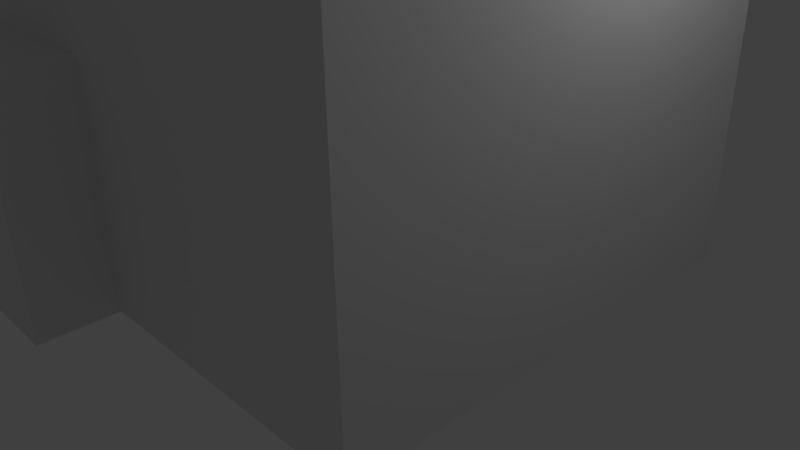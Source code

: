 # Source: old_Giant.blend  (saved by Blender 2.77.0; exported with 4.5.12 LTS)
import bpy
from mathutils import Matrix  # noqa: F401  (used for matrix-valued properties, if any)

bpy.ops.wm.read_factory_settings(use_empty=True)
scene = bpy.context.scene
scene.name = 'Scene'

# ---- collections
col_collection_1 = bpy.data.collections.new('Collection 1'); scene.collection.children.link(col_collection_1)

# ---- materials (node trees are filled in below, after node groups)
mat_material = bpy.data.materials.new('Material')
mat_material.alpha_threshold = 0.0
mat_material.use_transparent_shadow = False
mat_material.roughness = 0.5
mat_material.line_color = (0.0, 0.0, 0.0, 1.0)

# ---- material node trees

# ---- world
world_world = bpy.data.worlds.new('World'); scene.world = world_world
world_world.color = (0.05088, 0.05088, 0.05088)
world_world.use_sun_shadow = False
world_world.sun_shadow_jitter_overblur = 0.0
world_world.cycles.sampling_method = 'NONE'
world_world.cycles.sample_map_resolution = 256

# ---- cameras
cam_camera = bpy.data.cameras.new('Camera')
cam_camera.clip_end = 100.0
cam_camera.lens = 35.0
cam_camera.sensor_width = 32.0
cam_camera.sensor_height = 18.0
cam_camera.ortho_scale = 7.314
cam_camera.dof.focus_distance = 0.0
cam_camera.dof.aperture_fstop = 128.0

# ---- lights
light_lamp = bpy.data.lights.new('Lamp', 'POINT')
light_lamp.transmission_factor = 0.0
light_lamp.cutoff_distance = 30.0
light_lamp.energy = 100.0
light_lamp.shadow_buffer_clip_start = 1.001
light_lamp.shadow_soft_size = 0.1
light_lamp.shadow_maximum_resolution = 0.006
light_lamp.use_absolute_resolution = True
light_lamp.cycles.use_multiple_importance_sampling = False

# ---- meshes
me_cube_002 = bpy.data.meshes.new('Cube.002')
me_cube_002.from_pydata([(-1.0, -1.0, -1.0), (-1.0, -1.0, 1.0), (-1.0, 1.0, -1.0), (-1.0, 1.0, 1.0), (1.0, -1.0, -1.0), (1.0, -1.0, 1.0), (1.0, 1.0, -1.0), (1.0, 1.0, 1.0)], [], [(1, 3, 2, 0), (3, 7, 6, 2), (7, 5, 4, 6), (5, 1, 0, 4), (0, 2, 6, 4), (5, 7, 3, 1)])
_uv = me_cube_002.uv_layers.new(name='UVMap')
_uv.uv.foreach_set('vector', [0.3333, 0.3333, 0.3333, 3.974e-08, 0.6667, 0.0, 0.6667, 0.3333, 3.974e-08, 0.6667, 0.0, 0.3333, 0.3333, 0.3333, 0.3333, 0.6667, 1.291e-07, 0.3333, 0.0, 8.941e-08, 0.3333, 0.0, 0.3333, 0.3333, 0.3333, 0.3333, 0.6667, 0.3333, 0.6667, 0.6667, 0.3333, 0.6667, 1.0, 0.0, 1.0, 0.3333, 0.6667, 0.3333, 0.6667, 2.98e-08, 0.0, 0.6667, 0.3333, 0.6667, 0.3333, 1.0, 4.967e-08, 1.0])
me_cube_002.use_remesh_preserve_volume = False
me_cube_002.use_remesh_preserve_attributes = False
me_cube_002.use_mirror_vertex_groups = False
me_cube_002.update()
me_cube_001 = bpy.data.meshes.new('Cube.001')
me_cube_001.from_pydata([(-1.0, -1.0, -1.0), (-1.0, -1.0, 1.0), (-1.0, 1.0, -1.0), (-1.0, 1.0, 1.0), (1.0, -1.0, -1.0), (1.0, -1.0, 1.0), (1.0, 1.0, -1.0), (1.0, 1.0, 1.0)], [], [(1, 3, 2, 0), (3, 7, 6, 2), (7, 5, 4, 6), (5, 1, 0, 4), (0, 2, 6, 4), (5, 7, 3, 1)])
me_cube_001.use_remesh_preserve_volume = False
me_cube_001.use_remesh_preserve_attributes = False
me_cube_001.use_mirror_vertex_groups = False
me_cube_001.update()
me_cube = bpy.data.meshes.new('Cube')
me_cube.from_pydata([(1.0, 1.0, -1.0), (1.0, -1.0, -1.0), (-1.0, -1.0, -1.0), (-1.0, 1.0, -1.0), (1.0, 1.0, 1.0), (1.0, -1.0, 1.0), (-1.0, -1.0, 1.0), (-1.0, 1.0, 1.0)], [], [(0, 1, 2, 3), (4, 7, 6, 5), (0, 4, 5, 1), (1, 5, 6, 2), (2, 6, 7, 3), (4, 0, 3, 7)])
me_cube.materials.append(mat_material)
me_cube.use_remesh_preserve_volume = False
me_cube.use_remesh_preserve_attributes = False
me_cube.use_mirror_vertex_groups = False
me_cube.update()

# ---- objects
ob_lfoot = bpy.data.objects.new('LFoot', me_cube_002)
ob_rfoot = bpy.data.objects.new('RFoot', me_cube_001)
ob_body = bpy.data.objects.new('Body', me_cube)
ob_lamp = bpy.data.objects.new('Lamp', light_lamp)
ob_camera = bpy.data.objects.new('Camera', cam_camera)

# ---- transforms, parenting, visibility, modifiers, constraints
ob_lfoot.location = (-2.0, 3.5, 1.5)
ob_lfoot.scale = (1.0, 0.5, 1.5)
ob_lfoot.lineart.crease_threshold = 0.0
ob_rfoot.location = (-2.0, -3.5, 1.5)
ob_rfoot.scale = (1.0, 0.5, 1.5)
ob_rfoot.lineart.crease_threshold = 0.0
ob_body.location = (0.0, 0.0, 3.0)
ob_body.scale = (3.0, 3.0, 3.0)
ob_body.lock_rotations_4d = False
ob_body.empty_display_type = 'ARROWS'
ob_body.lineart.crease_threshold = 0.0
ob_lamp.location = (4.076, 1.005, 5.904)
ob_lamp.rotation_euler = (0.6503, 0.05522, 1.866)
ob_lamp.lock_rotations_4d = False
ob_lamp.empty_display_type = 'ARROWS'
ob_lamp.color = (0.0, 0.0, 0.0, 0.0)
ob_lamp.lineart.crease_threshold = 0.0
ob_camera.location = (7.481, -6.508, 5.344)
ob_camera.rotation_euler = (1.109, 0.01082, 0.8149)
ob_camera.lock_rotations_4d = False
ob_camera.empty_display_type = 'ARROWS'
ob_camera.color = (0.0, 0.0, 0.0, 0.0)
ob_camera.display_type = 'WIRE'
ob_camera.lineart.crease_threshold = 0.0

# ---- collection membership
col_collection_1.objects.link(ob_lfoot)
col_collection_1.objects.link(ob_rfoot)
col_collection_1.objects.link(ob_body)
col_collection_1.objects.link(ob_lamp)
col_collection_1.objects.link(ob_camera)

# ---- scene / render settings (as saved in the file)
scene.camera = ob_camera
scene.frame_start = 1; scene.frame_end = 250; scene.frame_set(1)
scene.render.engine = 'BLENDER_EEVEE_NEXT'
scene.render.resolution_percentage = 50
scene.render.dither_intensity = 0.0
scene.cycles.use_denoising = False
scene.cycles.samples = 10
scene.cycles.sampling_pattern = 'TABULATED_SOBOL'
scene.cycles.light_sampling_threshold = 0.0
scene.cycles.use_adaptive_sampling = False
scene.cycles.use_light_tree = False
scene.cycles.blur_glossy = 0.0
scene.cycles.pixel_filter_type = 'GAUSSIAN'
scene.cycles.sample_clamp_indirect = 0.0
scene.view_settings.view_transform = 'Standard'
bpy.context.view_layer.update()
